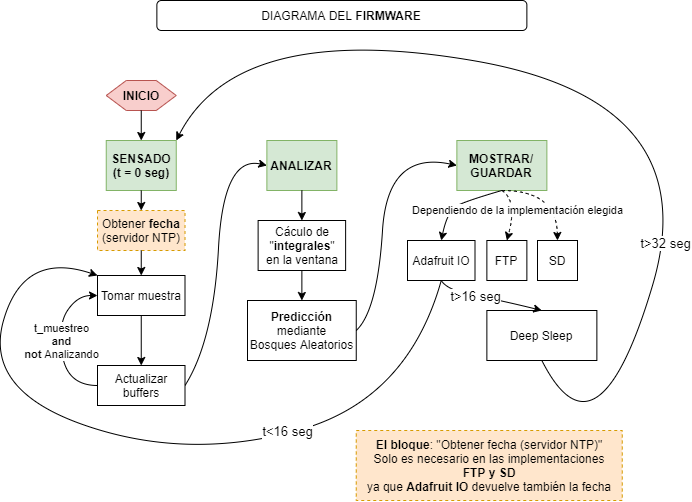

The diagram above was exported from draw.io. Its source (the exported page's mxGraphModel, read from the mxfile embedded in the PNG):
<mxGraphModel dx="1185" dy="635" grid="1" gridSize="10" guides="1" tooltips="1" connect="1" arrows="1" fold="1" page="1" pageScale="1" pageWidth="827" pageHeight="1169" math="0" shadow="0">
  <root>
    <mxCell id="0" />
    <mxCell id="1" parent="0" />
    <mxCell id="-7MTiNZy7CeFjqWBb4pT-1" value="&lt;b&gt;SENSADO&lt;br&gt;(t = 0 seg)&lt;br&gt;&lt;/b&gt;" style="rounded=0;whiteSpace=wrap;html=1;fillColor=#d5e8d4;strokeColor=#82b366;" parent="1" vertex="1">
      <mxGeometry x="172.75" y="160" width="70" height="50" as="geometry" />
    </mxCell>
    <mxCell id="-7MTiNZy7CeFjqWBb4pT-4" value="" style="endArrow=classic;html=1;exitX=0.5;exitY=1;exitDx=0;exitDy=0;entryX=0.5;entryY=0;entryDx=0;entryDy=0;" parent="1" source="-7MTiNZy7CeFjqWBb4pT-1" target="hfcpvE7Kuk-FhqUG8EkL-2" edge="1">
      <mxGeometry width="50" height="50" relative="1" as="geometry">
        <mxPoint x="312.75" y="220" as="sourcePoint" />
        <mxPoint x="208" y="230" as="targetPoint" />
      </mxGeometry>
    </mxCell>
    <mxCell id="-7MTiNZy7CeFjqWBb4pT-6" value="DIAGRAMA DEL &lt;b&gt;FIRMWARE&lt;/b&gt;" style="rounded=1;whiteSpace=wrap;html=1;" parent="1" vertex="1">
      <mxGeometry x="223.37" y="20" width="370" height="30" as="geometry" />
    </mxCell>
    <mxCell id="-7MTiNZy7CeFjqWBb4pT-7" value="Tomar muestra" style="rounded=0;whiteSpace=wrap;html=1;" parent="1" vertex="1">
      <mxGeometry x="164" y="295" width="87.5" height="40" as="geometry" />
    </mxCell>
    <mxCell id="-7MTiNZy7CeFjqWBb4pT-11" value="&lt;b&gt;INICIO&lt;/b&gt;" style="shape=hexagon;perimeter=hexagonPerimeter2;whiteSpace=wrap;html=1;fixedSize=1;fillColor=#f8cecc;strokeColor=#b85450;" parent="1" vertex="1">
      <mxGeometry x="172.75" y="100" width="70" height="30" as="geometry" />
    </mxCell>
    <mxCell id="-7MTiNZy7CeFjqWBb4pT-27" value="" style="curved=1;endArrow=classic;html=1;entryX=0;entryY=0.5;entryDx=0;entryDy=0;exitX=0;exitY=0.5;exitDx=0;exitDy=0;" parent="1" source="iYyZfU7IJ2fMaXsS86u--1" target="-7MTiNZy7CeFjqWBb4pT-7" edge="1">
      <mxGeometry width="50" height="50" relative="1" as="geometry">
        <mxPoint x="154" y="455" as="sourcePoint" />
        <mxPoint x="174" y="335" as="targetPoint" />
        <Array as="points">
          <mxPoint x="134" y="405" />
          <mxPoint x="124" y="345" />
          <mxPoint x="144" y="315" />
        </Array>
      </mxGeometry>
    </mxCell>
    <mxCell id="-7MTiNZy7CeFjqWBb4pT-28" value="t_muestreo&lt;br&gt;&lt;b&gt;and&lt;/b&gt;&lt;br&gt;&lt;b&gt;not&lt;/b&gt; Analizando" style="edgeLabel;html=1;align=center;verticalAlign=middle;resizable=0;points=[];" parent="-7MTiNZy7CeFjqWBb4pT-27" vertex="1" connectable="0">
      <mxGeometry x="-0.0692" y="-2" relative="1" as="geometry">
        <mxPoint x="-2" y="-6.390000000000001" as="offset" />
      </mxGeometry>
    </mxCell>
    <mxCell id="-7MTiNZy7CeFjqWBb4pT-34" value="&lt;b&gt;ANALIZAR&lt;/b&gt;" style="rounded=0;whiteSpace=wrap;html=1;fillColor=#d5e8d4;strokeColor=#82b366;" parent="1" vertex="1">
      <mxGeometry x="333.38" y="160" width="70" height="50" as="geometry" />
    </mxCell>
    <mxCell id="-7MTiNZy7CeFjqWBb4pT-35" value="&lt;b&gt;Predicción&lt;/b&gt; mediante&lt;br&gt;Bosques Aleatorios" style="rounded=0;whiteSpace=wrap;html=1;" parent="1" vertex="1">
      <mxGeometry x="314" y="320" width="108.75" height="60" as="geometry" />
    </mxCell>
    <mxCell id="-7MTiNZy7CeFjqWBb4pT-36" value="" style="endArrow=classic;html=1;entryX=0.5;entryY=0;entryDx=0;entryDy=0;exitX=0.5;exitY=1;exitDx=0;exitDy=0;" parent="1" source="iYyZfU7IJ2fMaXsS86u--5" target="-7MTiNZy7CeFjqWBb4pT-35" edge="1">
      <mxGeometry width="50" height="50" relative="1" as="geometry">
        <mxPoint x="459" y="280" as="sourcePoint" />
        <mxPoint x="434" y="220" as="targetPoint" />
      </mxGeometry>
    </mxCell>
    <mxCell id="-7MTiNZy7CeFjqWBb4pT-43" value="&lt;b&gt;MOSTRAR/ GUARDAR&lt;/b&gt;" style="rounded=0;whiteSpace=wrap;html=1;fillColor=#d5e8d4;strokeColor=#82b366;" parent="1" vertex="1">
      <mxGeometry x="523.37" y="160" width="90" height="50" as="geometry" />
    </mxCell>
    <mxCell id="-7MTiNZy7CeFjqWBb4pT-49" value="" style="endArrow=classic;html=1;entryX=0.5;entryY=0;entryDx=0;entryDy=0;exitX=0.5;exitY=1;exitDx=0;exitDy=0;" parent="1" source="-7MTiNZy7CeFjqWBb4pT-11" target="-7MTiNZy7CeFjqWBb4pT-1" edge="1">
      <mxGeometry width="50" height="50" relative="1" as="geometry">
        <mxPoint x="208" y="130" as="sourcePoint" />
        <mxPoint x="207.51" y="140" as="targetPoint" />
      </mxGeometry>
    </mxCell>
    <mxCell id="-7MTiNZy7CeFjqWBb4pT-52" value="Adafruit IO" style="rounded=0;whiteSpace=wrap;html=1;" parent="1" vertex="1">
      <mxGeometry x="474" y="260" width="67.5" height="40" as="geometry" />
    </mxCell>
    <mxCell id="-7MTiNZy7CeFjqWBb4pT-56" value="" style="endArrow=classic;html=1;exitX=0.5;exitY=1;exitDx=0;exitDy=0;entryX=0.5;entryY=0;entryDx=0;entryDy=0;" parent="1" source="-7MTiNZy7CeFjqWBb4pT-7" target="iYyZfU7IJ2fMaXsS86u--1" edge="1">
      <mxGeometry width="50" height="50" relative="1" as="geometry">
        <mxPoint x="207.51" y="365" as="sourcePoint" />
        <mxPoint x="207" y="375" as="targetPoint" />
      </mxGeometry>
    </mxCell>
    <mxCell id="-7MTiNZy7CeFjqWBb4pT-57" value="Deep Sleep" style="rounded=0;whiteSpace=wrap;html=1;" parent="1" vertex="1">
      <mxGeometry x="553.37" y="330" width="110" height="50" as="geometry" />
    </mxCell>
    <mxCell id="iYyZfU7IJ2fMaXsS86u--1" value="Actualizar buffers" style="rounded=0;whiteSpace=wrap;html=1;" parent="1" vertex="1">
      <mxGeometry x="164" y="385" width="87.5" height="40" as="geometry" />
    </mxCell>
    <mxCell id="iYyZfU7IJ2fMaXsS86u--5" value="Cáculo de &quot;&lt;b&gt;integrales&lt;/b&gt;&quot;&lt;br&gt;en la ventana" style="rounded=0;whiteSpace=wrap;html=1;" parent="1" vertex="1">
      <mxGeometry x="324.62" y="240" width="87.5" height="50" as="geometry" />
    </mxCell>
    <mxCell id="iYyZfU7IJ2fMaXsS86u--6" value="" style="endArrow=classic;html=1;entryX=0.5;entryY=0;entryDx=0;entryDy=0;exitX=0.5;exitY=1;exitDx=0;exitDy=0;" parent="1" source="-7MTiNZy7CeFjqWBb4pT-34" target="iYyZfU7IJ2fMaXsS86u--5" edge="1">
      <mxGeometry width="50" height="50" relative="1" as="geometry">
        <mxPoint x="459" y="210" as="sourcePoint" />
        <mxPoint x="458.71499999999986" y="240" as="targetPoint" />
      </mxGeometry>
    </mxCell>
    <mxCell id="iYyZfU7IJ2fMaXsS86u--8" value="" style="curved=1;endArrow=classic;html=1;exitX=1;exitY=0.5;exitDx=0;exitDy=0;entryX=0;entryY=0.5;entryDx=0;entryDy=0;" parent="1" source="-7MTiNZy7CeFjqWBb4pT-35" target="-7MTiNZy7CeFjqWBb4pT-43" edge="1">
      <mxGeometry width="50" height="50" relative="1" as="geometry">
        <mxPoint x="473.9" y="350" as="sourcePoint" />
        <mxPoint x="504" y="200" as="targetPoint" />
        <Array as="points">
          <mxPoint x="444" y="330" />
          <mxPoint x="454" y="170" />
        </Array>
      </mxGeometry>
    </mxCell>
    <mxCell id="iYyZfU7IJ2fMaXsS86u--9" value="" style="curved=1;endArrow=classic;html=1;exitX=0.5;exitY=1;exitDx=0;exitDy=0;entryX=0.5;entryY=0;entryDx=0;entryDy=0;" parent="1" source="-7MTiNZy7CeFjqWBb4pT-43" target="-7MTiNZy7CeFjqWBb4pT-52" edge="1">
      <mxGeometry width="50" height="50" relative="1" as="geometry">
        <mxPoint x="564" y="240" as="sourcePoint" />
        <mxPoint x="536" y="246" as="targetPoint" />
        <Array as="points">
          <mxPoint x="534" y="220" />
          <mxPoint x="514" y="230" />
        </Array>
      </mxGeometry>
    </mxCell>
    <mxCell id="iYyZfU7IJ2fMaXsS86u--10" value="FTP" style="rounded=0;whiteSpace=wrap;html=1;" parent="1" vertex="1">
      <mxGeometry x="553.37" y="260" width="40" height="40" as="geometry" />
    </mxCell>
    <mxCell id="iYyZfU7IJ2fMaXsS86u--11" value="" style="curved=1;endArrow=classic;html=1;exitX=0.5;exitY=1;exitDx=0;exitDy=0;entryX=0.5;entryY=0;entryDx=0;entryDy=0;dashed=1;" parent="1" source="-7MTiNZy7CeFjqWBb4pT-43" target="iYyZfU7IJ2fMaXsS86u--10" edge="1">
      <mxGeometry width="50" height="50" relative="1" as="geometry">
        <mxPoint x="609" y="220" as="sourcePoint" />
        <mxPoint x="546" y="256" as="targetPoint" />
        <Array as="points">
          <mxPoint x="584" y="220" />
        </Array>
      </mxGeometry>
    </mxCell>
    <mxCell id="iYyZfU7IJ2fMaXsS86u--13" value="SD" style="rounded=0;whiteSpace=wrap;html=1;" parent="1" vertex="1">
      <mxGeometry x="604" y="260" width="40" height="40" as="geometry" />
    </mxCell>
    <mxCell id="iYyZfU7IJ2fMaXsS86u--14" value="" style="curved=1;endArrow=classic;html=1;exitX=0.5;exitY=1;exitDx=0;exitDy=0;entryX=0.5;entryY=0;entryDx=0;entryDy=0;dashed=1;" parent="1" source="-7MTiNZy7CeFjqWBb4pT-43" target="iYyZfU7IJ2fMaXsS86u--13" edge="1">
      <mxGeometry width="50" height="50" relative="1" as="geometry">
        <mxPoint x="609" y="220" as="sourcePoint" />
        <mxPoint x="627.75" y="255" as="targetPoint" />
        <Array as="points">
          <mxPoint x="623" y="210" />
        </Array>
      </mxGeometry>
    </mxCell>
    <mxCell id="iYyZfU7IJ2fMaXsS86u--18" value="Dependiendo de la implementación elegida" style="edgeLabel;html=1;align=center;verticalAlign=middle;resizable=0;points=[];" parent="iYyZfU7IJ2fMaXsS86u--14" vertex="1" connectable="0">
      <mxGeometry x="-0.0426" y="-11" relative="1" as="geometry">
        <mxPoint x="-34.71" y="9" as="offset" />
      </mxGeometry>
    </mxCell>
    <mxCell id="iYyZfU7IJ2fMaXsS86u--19" value="" style="curved=1;endArrow=classic;html=1;exitX=0.5;exitY=1;exitDx=0;exitDy=0;entryX=0.5;entryY=0;entryDx=0;entryDy=0;" parent="1" source="-7MTiNZy7CeFjqWBb4pT-52" target="-7MTiNZy7CeFjqWBb4pT-57" edge="1">
      <mxGeometry width="50" height="50" relative="1" as="geometry">
        <mxPoint x="628.3699999999999" y="289.9999999999999" as="sourcePoint" />
        <mxPoint x="567.75" y="340" as="targetPoint" />
        <Array as="points">
          <mxPoint x="514" y="310" />
          <mxPoint x="568" y="320" />
        </Array>
      </mxGeometry>
    </mxCell>
    <mxCell id="iYyZfU7IJ2fMaXsS86u--27" value="t&amp;gt;16 seg" style="edgeLabel;html=1;align=center;verticalAlign=middle;resizable=0;points=[];fontSize=13;" parent="iYyZfU7IJ2fMaXsS86u--19" vertex="1" connectable="0">
      <mxGeometry x="0.0182" y="2" relative="1" as="geometry">
        <mxPoint x="-15.35" as="offset" />
      </mxGeometry>
    </mxCell>
    <mxCell id="iYyZfU7IJ2fMaXsS86u--23" value="" style="curved=1;endArrow=classic;html=1;entryX=1;entryY=0;entryDx=0;entryDy=0;exitX=0.5;exitY=1;exitDx=0;exitDy=0;" parent="1" source="-7MTiNZy7CeFjqWBb4pT-57" target="-7MTiNZy7CeFjqWBb4pT-1" edge="1">
      <mxGeometry width="50" height="50" relative="1" as="geometry">
        <mxPoint x="584" y="430" as="sourcePoint" />
        <mxPoint x="254" y="210" as="targetPoint" />
        <Array as="points">
          <mxPoint x="664" y="490" />
          <mxPoint x="774" y="120" />
          <mxPoint x="304" y="40" />
        </Array>
      </mxGeometry>
    </mxCell>
    <mxCell id="iYyZfU7IJ2fMaXsS86u--28" value="t&amp;gt;32 seg" style="edgeLabel;html=1;align=center;verticalAlign=middle;resizable=0;points=[];fontSize=13;" parent="iYyZfU7IJ2fMaXsS86u--23" vertex="1" connectable="0">
      <mxGeometry x="-0.3582" relative="1" as="geometry">
        <mxPoint as="offset" />
      </mxGeometry>
    </mxCell>
    <mxCell id="iYyZfU7IJ2fMaXsS86u--25" value="" style="curved=1;endArrow=classic;html=1;exitX=0.5;exitY=1;exitDx=0;exitDy=0;entryX=0;entryY=0;entryDx=0;entryDy=0;" parent="1" source="-7MTiNZy7CeFjqWBb4pT-52" target="-7MTiNZy7CeFjqWBb4pT-7" edge="1">
      <mxGeometry width="50" height="50" relative="1" as="geometry">
        <mxPoint x="513" y="300" as="sourcePoint" />
        <mxPoint x="64" y="210" as="targetPoint" />
        <Array as="points">
          <mxPoint x="474" y="420" />
          <mxPoint x="254" y="480" />
          <mxPoint x="50" y="410" />
          <mxPoint x="90" y="270" />
        </Array>
      </mxGeometry>
    </mxCell>
    <mxCell id="iYyZfU7IJ2fMaXsS86u--26" value="t&amp;lt;16 seg" style="edgeLabel;html=1;align=center;verticalAlign=middle;resizable=0;points=[];fontSize=13;" parent="iYyZfU7IJ2fMaXsS86u--25" vertex="1" connectable="0">
      <mxGeometry x="-0.3706" y="-2" relative="1" as="geometry">
        <mxPoint as="offset" />
      </mxGeometry>
    </mxCell>
    <mxCell id="hfcpvE7Kuk-FhqUG8EkL-1" value="" style="curved=1;endArrow=classic;html=1;exitX=1;exitY=0.5;exitDx=0;exitDy=0;entryX=0;entryY=0.5;entryDx=0;entryDy=0;" edge="1" parent="1" source="iYyZfU7IJ2fMaXsS86u--1" target="-7MTiNZy7CeFjqWBb4pT-34">
      <mxGeometry width="50" height="50" relative="1" as="geometry">
        <mxPoint x="270" y="340" as="sourcePoint" />
        <mxPoint x="370.6199999999999" y="175" as="targetPoint" />
        <Array as="points">
          <mxPoint x="280" y="360" />
          <mxPoint x="290" y="175" />
        </Array>
      </mxGeometry>
    </mxCell>
    <mxCell id="hfcpvE7Kuk-FhqUG8EkL-2" value="Obtener &lt;b&gt;fecha&lt;/b&gt; (servidor NTP)" style="rounded=0;whiteSpace=wrap;html=1;fillColor=#ffe6cc;strokeColor=#d79b00;dashed=1;" vertex="1" parent="1">
      <mxGeometry x="164" y="230" width="87.5" height="40" as="geometry" />
    </mxCell>
    <mxCell id="hfcpvE7Kuk-FhqUG8EkL-4" value="" style="endArrow=classic;html=1;entryX=0.5;entryY=0;entryDx=0;entryDy=0;exitX=0.5;exitY=1;exitDx=0;exitDy=0;" edge="1" parent="1" source="hfcpvE7Kuk-FhqUG8EkL-2" target="-7MTiNZy7CeFjqWBb4pT-7">
      <mxGeometry width="50" height="50" relative="1" as="geometry">
        <mxPoint x="272.25" y="260" as="sourcePoint" />
        <mxPoint x="230" y="290" as="targetPoint" />
      </mxGeometry>
    </mxCell>
    <mxCell id="hfcpvE7Kuk-FhqUG8EkL-6" value="&lt;b&gt;El bloque&lt;/b&gt;: &quot;Obtener fecha (servidor NTP)&quot;&lt;br&gt;Solo es necesario en las implementaciones&lt;br&gt;&lt;b&gt;FTP y SD&lt;/b&gt;&lt;br&gt;ya que &lt;b&gt;Adafruit IO&lt;/b&gt; devuelve también la fecha" style="rounded=0;whiteSpace=wrap;html=1;fillColor=#ffe6cc;strokeColor=#d79b00;dashed=1;" vertex="1" parent="1">
      <mxGeometry x="422.75" y="450" width="266" height="70" as="geometry" />
    </mxCell>
  </root>
</mxGraphModel>